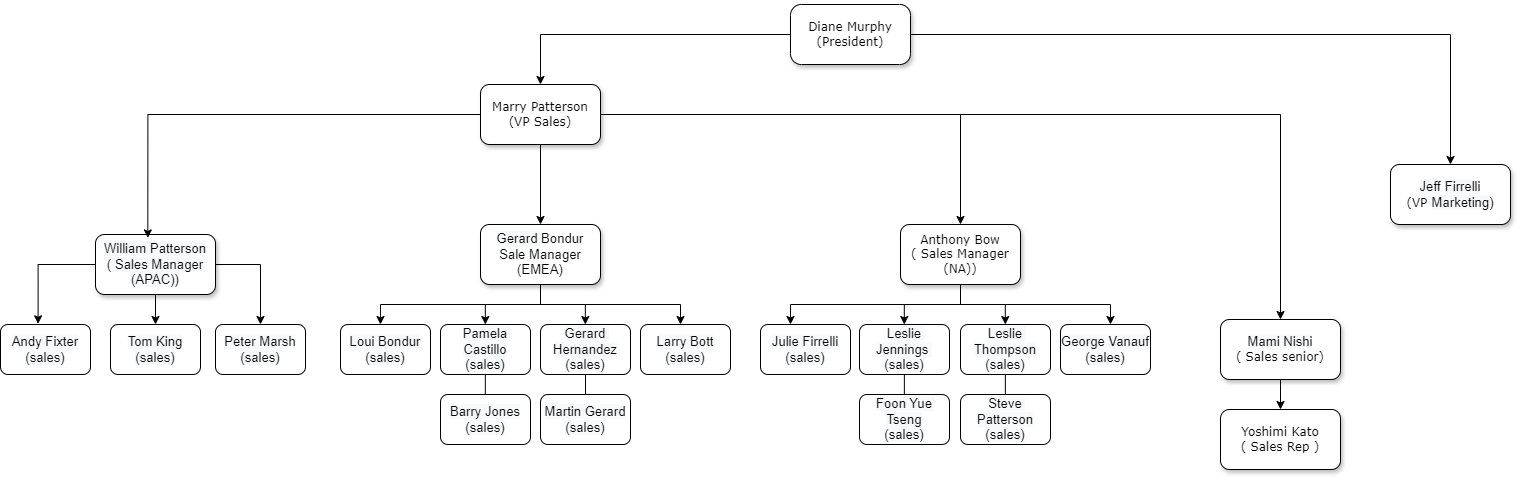

The diagram above was exported from draw.io. Its source (the exported page's mxGraphModel, read from the mxfile embedded in the PNG):
<mxGraphModel dx="3652" dy="1502" grid="1" gridSize="10" guides="1" tooltips="1" connect="1" arrows="1" fold="1" page="1" pageScale="1" pageWidth="1100" pageHeight="850" background="none" math="0" shadow="0">
  <root>
    <mxCell id="0" />
    <mxCell id="1" parent="0" />
    <mxCell id="is-eyad1ezGyat-0Gfr9-1" style="edgeStyle=orthogonalEdgeStyle;rounded=0;orthogonalLoop=1;jettySize=auto;html=1;entryX=0.5;entryY=0;entryDx=0;entryDy=0;" parent="1" source="62893188c0fa7362-1" target="62893188c0fa7362-2" edge="1">
      <mxGeometry relative="1" as="geometry" />
    </mxCell>
    <mxCell id="is-eyad1ezGyat-0Gfr9-2" style="edgeStyle=orthogonalEdgeStyle;rounded=0;orthogonalLoop=1;jettySize=auto;html=1;entryX=0.5;entryY=0;entryDx=0;entryDy=0;" parent="1" source="62893188c0fa7362-1" target="62893188c0fa7362-3" edge="1">
      <mxGeometry relative="1" as="geometry" />
    </mxCell>
    <mxCell id="62893188c0fa7362-1" value="Diane Murphy&lt;div&gt;(President)&lt;/div&gt;" style="whiteSpace=wrap;html=1;rounded=1;shadow=1;labelBackgroundColor=none;strokeWidth=1;fontFamily=Verdana;fontSize=12;align=center;arcSize=18;" parent="1" vertex="1">
      <mxGeometry x="650" y="20" width="120" height="60" as="geometry" />
    </mxCell>
    <mxCell id="is-eyad1ezGyat-0Gfr9-3" style="edgeStyle=orthogonalEdgeStyle;rounded=0;orthogonalLoop=1;jettySize=auto;html=1;exitX=0.5;exitY=1;exitDx=0;exitDy=0;entryX=0.5;entryY=0;entryDx=0;entryDy=0;" parent="1" source="62893188c0fa7362-2" target="62893188c0fa7362-8" edge="1">
      <mxGeometry relative="1" as="geometry" />
    </mxCell>
    <mxCell id="is-eyad1ezGyat-0Gfr9-5" style="edgeStyle=orthogonalEdgeStyle;rounded=0;orthogonalLoop=1;jettySize=auto;html=1;exitX=1;exitY=0.5;exitDx=0;exitDy=0;entryX=0.5;entryY=0;entryDx=0;entryDy=0;" parent="1" source="62893188c0fa7362-2" target="62893188c0fa7362-13" edge="1">
      <mxGeometry relative="1" as="geometry" />
    </mxCell>
    <mxCell id="is-eyad1ezGyat-0Gfr9-54" style="edgeStyle=orthogonalEdgeStyle;rounded=0;orthogonalLoop=1;jettySize=auto;html=1;" parent="1" source="62893188c0fa7362-2" target="is-eyad1ezGyat-0Gfr9-22" edge="1">
      <mxGeometry relative="1" as="geometry" />
    </mxCell>
    <mxCell id="62893188c0fa7362-2" value="&lt;span&gt;Marry Patterson&lt;/span&gt;&lt;div&gt;&lt;span&gt;(VP Sales)&lt;/span&gt;&lt;/div&gt;" style="whiteSpace=wrap;html=1;rounded=1;shadow=1;labelBackgroundColor=none;strokeWidth=1;fontFamily=Verdana;fontSize=12;align=center;" parent="1" vertex="1">
      <mxGeometry x="340" y="100" width="120" height="60" as="geometry" />
    </mxCell>
    <mxCell id="62893188c0fa7362-3" value="&lt;span style=&quot;font-family: sans-serif; font-size: 13.12px; text-align: left; white-space-collapse: preserve; background-color: rgb(248, 249, 250);&quot;&gt;Jeff&lt;/span&gt;&lt;span&gt;&amp;nbsp;&lt;/span&gt;&lt;span style=&quot;font-family: sans-serif; font-size: 13.12px; text-align: left; white-space-collapse: preserve; background-color: rgb(248, 249, 250);&quot;&gt;Firrelli&lt;/span&gt;&lt;div&gt;&lt;span&gt;(VP&amp;nbsp;&lt;/span&gt;&lt;span style=&quot;background-color: rgb(248, 249, 250); font-family: sans-serif; font-size: 13.12px; text-align: left; white-space-collapse: preserve;&quot;&gt;Marketing)&lt;/span&gt;&lt;/div&gt;" style="whiteSpace=wrap;html=1;rounded=1;shadow=1;labelBackgroundColor=none;strokeWidth=1;fontFamily=Verdana;fontSize=12;align=center;" parent="1" vertex="1">
      <mxGeometry x="1250" y="180" width="120" height="60" as="geometry" />
    </mxCell>
    <mxCell id="62893188c0fa7362-8" value="&lt;span style=&quot;font-family: sans-serif; font-size: 13.12px; text-align: left; white-space-collapse: preserve; background-color: rgb(248, 249, 250);&quot;&gt;Gerard &lt;/span&gt;&lt;font face=&quot;sans-serif&quot;&gt;&lt;span style=&quot;font-size: 13.12px; white-space-collapse: preserve;&quot;&gt;Bondur&lt;/span&gt;&lt;/font&gt;&lt;div&gt;&lt;font face=&quot;sans-serif&quot;&gt;&lt;span style=&quot;font-size: 13.12px; white-space-collapse: preserve;&quot;&gt;Sale Manager (EMEA)&lt;/span&gt;&lt;br&gt;&lt;/font&gt;&lt;/div&gt;" style="whiteSpace=wrap;html=1;rounded=1;shadow=1;labelBackgroundColor=none;strokeWidth=1;fontFamily=Verdana;fontSize=12;align=center;" parent="1" vertex="1">
      <mxGeometry x="340" y="240" width="120" height="60" as="geometry" />
    </mxCell>
    <mxCell id="is-eyad1ezGyat-0Gfr9-24" style="edgeStyle=orthogonalEdgeStyle;rounded=0;orthogonalLoop=1;jettySize=auto;html=1;entryX=0.5;entryY=0;entryDx=0;entryDy=0;" parent="1" source="62893188c0fa7362-12" target="is-eyad1ezGyat-0Gfr9-20" edge="1">
      <mxGeometry relative="1" as="geometry">
        <Array as="points">
          <mxPoint x="120" y="280" />
        </Array>
      </mxGeometry>
    </mxCell>
    <mxCell id="is-eyad1ezGyat-0Gfr9-25" style="edgeStyle=orthogonalEdgeStyle;rounded=0;orthogonalLoop=1;jettySize=auto;html=1;exitX=0.5;exitY=1;exitDx=0;exitDy=0;" parent="1" source="62893188c0fa7362-12" target="is-eyad1ezGyat-0Gfr9-21" edge="1">
      <mxGeometry relative="1" as="geometry" />
    </mxCell>
    <mxCell id="62893188c0fa7362-12" value="&lt;span style=&quot;font-family: sans-serif; font-size: 13.12px; text-align: left; white-space-collapse: preserve; background-color: rgb(248, 249, 250);&quot;&gt;William &lt;/span&gt;&lt;span style=&quot;font-family: sans-serif; font-size: 13.12px; text-align: left; white-space-collapse: preserve; background-color: rgb(248, 249, 250);&quot;&gt;Patterson&lt;/span&gt;&lt;div&gt;&lt;span style=&quot;font-family: sans-serif; font-size: 13.12px; text-align: left; white-space-collapse: preserve; background-color: rgb(248, 249, 250);&quot;&gt;( &lt;/span&gt;&lt;span style=&quot;background-color: rgb(248, 249, 250); font-family: sans-serif; font-size: 13.12px; text-align: left; white-space-collapse: preserve;&quot;&gt;Sales Manager (APAC))&lt;/span&gt;&lt;/div&gt;" style="whiteSpace=wrap;html=1;rounded=1;shadow=1;labelBackgroundColor=none;strokeWidth=1;fontFamily=Verdana;fontSize=12;align=center;" parent="1" vertex="1">
      <mxGeometry x="-45" y="250" width="120" height="60" as="geometry" />
    </mxCell>
    <mxCell id="62893188c0fa7362-13" value="Anthony&amp;nbsp;Bow&lt;br&gt;&lt;div&gt;(&amp;nbsp;Sales Manager (NA))&lt;/div&gt;" style="whiteSpace=wrap;html=1;rounded=1;shadow=1;labelBackgroundColor=none;strokeWidth=1;fontFamily=Verdana;fontSize=12;align=center;" parent="1" vertex="1">
      <mxGeometry x="760" y="240" width="120" height="60" as="geometry" />
    </mxCell>
    <mxCell id="is-eyad1ezGyat-0Gfr9-4" style="edgeStyle=orthogonalEdgeStyle;rounded=0;orthogonalLoop=1;jettySize=auto;html=1;exitX=0;exitY=0.5;exitDx=0;exitDy=0;entryX=0.436;entryY=0.057;entryDx=0;entryDy=0;entryPerimeter=0;" parent="1" source="62893188c0fa7362-2" target="62893188c0fa7362-12" edge="1">
      <mxGeometry relative="1" as="geometry" />
    </mxCell>
    <mxCell id="is-eyad1ezGyat-0Gfr9-6" value="&lt;span style=&quot;font-family: sans-serif; font-size: 13.12px; text-align: left; white-space-collapse: preserve; background-color: rgb(248, 249, 250);&quot;&gt;Leslie Jennings &lt;/span&gt;&lt;div&gt;&lt;span style=&quot;font-family: sans-serif; font-size: 13.12px; text-align: left; white-space-collapse: preserve; background-color: rgb(248, 249, 250);&quot;&gt;(sales)&lt;/span&gt;&lt;/div&gt;" style="rounded=1;whiteSpace=wrap;html=1;" parent="1" vertex="1">
      <mxGeometry x="719" y="340" width="90" height="50" as="geometry" />
    </mxCell>
    <mxCell id="is-eyad1ezGyat-0Gfr9-8" value="&lt;span style=&quot;font-family: sans-serif; font-size: 13.12px; text-align: left; white-space-collapse: preserve; background-color: rgb(248, 249, 250);&quot;&gt;Leslie Thompson&lt;/span&gt;&lt;div&gt;&lt;span style=&quot;font-family: sans-serif; font-size: 13.12px; text-align: left; white-space-collapse: preserve; background-color: rgb(248, 249, 250);&quot;&gt;(sales)&lt;/span&gt;&lt;span style=&quot;font-family: sans-serif; font-size: 13.12px; text-align: left; white-space-collapse: preserve; background-color: rgb(248, 249, 250);&quot;&gt;&lt;br&gt;&lt;/span&gt;&lt;/div&gt;" style="rounded=1;whiteSpace=wrap;html=1;" parent="1" vertex="1">
      <mxGeometry x="820" y="340" width="90" height="50" as="geometry" />
    </mxCell>
    <mxCell id="is-eyad1ezGyat-0Gfr9-9" value="&lt;span style=&quot;font-family: sans-serif; font-size: 13.12px; text-align: left; white-space-collapse: preserve; background-color: rgb(248, 249, 250);&quot;&gt;Steve Patterson&lt;/span&gt;&lt;div&gt;&lt;span style=&quot;font-family: sans-serif; font-size: 13.12px; text-align: left; white-space-collapse: preserve; background-color: rgb(248, 249, 250);&quot;&gt;(sales)&lt;/span&gt;&lt;span style=&quot;font-family: sans-serif; font-size: 13.12px; text-align: left; white-space-collapse: preserve; background-color: rgb(248, 249, 250);&quot;&gt;&lt;br&gt;&lt;/span&gt;&lt;/div&gt;" style="rounded=1;whiteSpace=wrap;html=1;" parent="1" vertex="1">
      <mxGeometry x="820" y="410" width="90" height="50" as="geometry" />
    </mxCell>
    <mxCell id="is-eyad1ezGyat-0Gfr9-10" value="&lt;span style=&quot;font-family: sans-serif; font-size: 13.12px; text-align: left; white-space-collapse: preserve; background-color: rgb(248, 249, 250);&quot;&gt;Julie Firrelli&lt;/span&gt;&lt;div&gt;&lt;span style=&quot;font-family: sans-serif; font-size: 13.12px; text-align: left; white-space-collapse: preserve; background-color: rgb(248, 249, 250);&quot;&gt;(sales)&lt;/span&gt;&lt;span style=&quot;font-family: sans-serif; font-size: 13.12px; text-align: left; white-space-collapse: preserve; background-color: rgb(248, 249, 250);&quot;&gt;&lt;br&gt;&lt;/span&gt;&lt;/div&gt;" style="rounded=1;whiteSpace=wrap;html=1;" parent="1" vertex="1">
      <mxGeometry x="620" y="340" width="90" height="50" as="geometry" />
    </mxCell>
    <mxCell id="is-eyad1ezGyat-0Gfr9-11" value="&lt;span style=&quot;font-family: sans-serif; font-size: 13.12px; text-align: left; white-space-collapse: preserve; background-color: rgb(248, 249, 250);&quot;&gt;Foon Yue Tseng&lt;/span&gt;&lt;div&gt;&lt;span style=&quot;font-family: sans-serif; font-size: 13.12px; text-align: left; white-space-collapse: preserve; background-color: rgb(248, 249, 250);&quot;&gt;(sales)&lt;/span&gt;&lt;span style=&quot;font-family: sans-serif; font-size: 13.12px; text-align: left; white-space-collapse: preserve; background-color: rgb(248, 249, 250);&quot;&gt;&lt;br&gt;&lt;/span&gt;&lt;/div&gt;" style="rounded=1;whiteSpace=wrap;html=1;" parent="1" vertex="1">
      <mxGeometry x="719" y="410" width="90" height="50" as="geometry" />
    </mxCell>
    <mxCell id="is-eyad1ezGyat-0Gfr9-12" value="&lt;span style=&quot;font-family: sans-serif; font-size: 13.12px; text-align: left; white-space-collapse: preserve; background-color: rgb(248, 249, 250);&quot;&gt;George Vanauf&lt;/span&gt;&lt;div&gt;&lt;span style=&quot;font-family: sans-serif; font-size: 13.12px; text-align: left; white-space-collapse: preserve; background-color: rgb(248, 249, 250);&quot;&gt;(sales)&lt;/span&gt;&lt;span style=&quot;font-family: sans-serif; font-size: 13.12px; text-align: left; white-space-collapse: preserve; background-color: rgb(248, 249, 250);&quot;&gt;&lt;br&gt;&lt;/span&gt;&lt;/div&gt;" style="rounded=1;whiteSpace=wrap;html=1;" parent="1" vertex="1">
      <mxGeometry x="920" y="340" width="90" height="50" as="geometry" />
    </mxCell>
    <mxCell id="is-eyad1ezGyat-0Gfr9-13" value="&lt;div&gt;&lt;span style=&quot;font-family: sans-serif; font-size: 13.12px; text-align: left; white-space-collapse: preserve; background-color: rgb(248, 249, 250);&quot;&gt;Loui Bondur&lt;/span&gt;&lt;/div&gt;&lt;div&gt;&lt;span style=&quot;font-family: sans-serif; font-size: 13.12px; text-align: left; white-space-collapse: preserve; background-color: rgb(248, 249, 250);&quot;&gt;(sales)&lt;/span&gt;&lt;/div&gt;" style="rounded=1;whiteSpace=wrap;html=1;" parent="1" vertex="1">
      <mxGeometry x="200" y="340" width="90" height="50" as="geometry" />
    </mxCell>
    <mxCell id="is-eyad1ezGyat-0Gfr9-14" value="&lt;div&gt;&lt;span style=&quot;font-family: sans-serif; font-size: 13.12px; text-align: left; white-space-collapse: preserve; background-color: rgb(248, 249, 250);&quot;&gt;Gerard Hernandez&lt;/span&gt;&lt;/div&gt;&lt;div&gt;&lt;span style=&quot;font-family: sans-serif; font-size: 13.12px; text-align: left; white-space-collapse: preserve; background-color: rgb(248, 249, 250);&quot;&gt;(sales)&lt;/span&gt;&lt;span style=&quot;font-family: sans-serif; font-size: 13.12px; text-align: left; white-space-collapse: preserve; background-color: rgb(248, 249, 250);&quot;&gt;&lt;br&gt;&lt;/span&gt;&lt;/div&gt;" style="rounded=1;whiteSpace=wrap;html=1;" parent="1" vertex="1">
      <mxGeometry x="400" y="340" width="90" height="50" as="geometry" />
    </mxCell>
    <mxCell id="is-eyad1ezGyat-0Gfr9-15" value="&lt;div&gt;&lt;span style=&quot;font-family: sans-serif; font-size: 13.12px; text-align: left; white-space-collapse: preserve; background-color: rgb(248, 249, 250);&quot;&gt;Larry Bott&lt;/span&gt;&lt;/div&gt;&lt;div&gt;&lt;span style=&quot;font-family: sans-serif; font-size: 13.12px; text-align: left; white-space-collapse: preserve; background-color: rgb(248, 249, 250);&quot;&gt;(sales)&lt;/span&gt;&lt;span style=&quot;font-family: sans-serif; font-size: 13.12px; text-align: left; white-space-collapse: preserve; background-color: rgb(248, 249, 250);&quot;&gt;&lt;br&gt;&lt;/span&gt;&lt;/div&gt;" style="rounded=1;whiteSpace=wrap;html=1;" parent="1" vertex="1">
      <mxGeometry x="500" y="340" width="90" height="50" as="geometry" />
    </mxCell>
    <mxCell id="is-eyad1ezGyat-0Gfr9-16" value="&lt;div&gt;&lt;span style=&quot;font-family: sans-serif; font-size: 13.12px; text-align: left; white-space-collapse: preserve; background-color: rgb(248, 249, 250);&quot;&gt;Pamela Castillo&lt;/span&gt;&lt;/div&gt;&lt;div&gt;&lt;span style=&quot;font-family: sans-serif; font-size: 13.12px; text-align: left; white-space-collapse: preserve; background-color: rgb(248, 249, 250);&quot;&gt;(sales)&lt;/span&gt;&lt;span style=&quot;font-family: sans-serif; font-size: 13.12px; text-align: left; white-space-collapse: preserve; background-color: rgb(248, 249, 250);&quot;&gt;&lt;br&gt;&lt;/span&gt;&lt;/div&gt;" style="rounded=1;whiteSpace=wrap;html=1;" parent="1" vertex="1">
      <mxGeometry x="300" y="340" width="90" height="50" as="geometry" />
    </mxCell>
    <mxCell id="is-eyad1ezGyat-0Gfr9-17" value="&lt;div&gt;&lt;span style=&quot;font-family: sans-serif; font-size: 13.12px; text-align: left; white-space-collapse: preserve; background-color: rgb(248, 249, 250);&quot;&gt;Barry Jones&lt;/span&gt;&lt;/div&gt;&lt;div&gt;&lt;span style=&quot;font-family: sans-serif; font-size: 13.12px; text-align: left; white-space-collapse: preserve; background-color: rgb(248, 249, 250);&quot;&gt;(sales)&lt;/span&gt;&lt;span style=&quot;font-family: sans-serif; font-size: 13.12px; text-align: left; white-space-collapse: preserve; background-color: rgb(248, 249, 250);&quot;&gt;&lt;br&gt;&lt;/span&gt;&lt;/div&gt;" style="rounded=1;whiteSpace=wrap;html=1;" parent="1" vertex="1">
      <mxGeometry x="300" y="410" width="90" height="50" as="geometry" />
    </mxCell>
    <mxCell id="is-eyad1ezGyat-0Gfr9-18" value="&lt;div&gt;&lt;span style=&quot;font-family: sans-serif; font-size: 13.12px; text-align: left; white-space-collapse: preserve; background-color: rgb(248, 249, 250);&quot;&gt;Martin Gerard&lt;/span&gt;&lt;/div&gt;&lt;div&gt;&lt;span style=&quot;font-family: sans-serif; font-size: 13.12px; text-align: left; white-space-collapse: preserve; background-color: rgb(248, 249, 250);&quot;&gt;(sales)&lt;/span&gt;&lt;span style=&quot;font-family: sans-serif; font-size: 13.12px; text-align: left; white-space-collapse: preserve; background-color: rgb(248, 249, 250);&quot;&gt;&lt;br&gt;&lt;/span&gt;&lt;/div&gt;" style="rounded=1;whiteSpace=wrap;html=1;" parent="1" vertex="1">
      <mxGeometry x="400" y="410" width="90" height="50" as="geometry" />
    </mxCell>
    <mxCell id="is-eyad1ezGyat-0Gfr9-19" value="&lt;div&gt;&lt;span style=&quot;background-color: rgb(248, 249, 250); font-family: sans-serif; font-size: 13.12px; text-align: left; white-space-collapse: preserve;&quot;&gt;Andy Fixter&lt;/span&gt;&lt;/div&gt;&lt;div&gt;&lt;span style=&quot;background-color: rgb(248, 249, 250); font-family: sans-serif; font-size: 13.12px; text-align: left; white-space-collapse: preserve;&quot;&gt;(sales)&lt;/span&gt;&lt;br&gt;&lt;/div&gt;" style="rounded=1;whiteSpace=wrap;html=1;" parent="1" vertex="1">
      <mxGeometry x="-140" y="340" width="90" height="50" as="geometry" />
    </mxCell>
    <mxCell id="is-eyad1ezGyat-0Gfr9-20" value="&lt;div&gt;&lt;span style=&quot;font-family: sans-serif; font-size: 13.12px; text-align: left; white-space-collapse: preserve; background-color: rgb(248, 249, 250);&quot;&gt;Peter Marsh&lt;/span&gt;&lt;br&gt;&lt;/div&gt;&lt;div&gt;&lt;span style=&quot;font-family: sans-serif; font-size: 13.12px; text-align: left; white-space-collapse: preserve; background-color: rgb(248, 249, 250);&quot;&gt;(sales)&lt;/span&gt;&lt;span style=&quot;font-family: sans-serif; font-size: 13.12px; text-align: left; white-space-collapse: preserve; background-color: rgb(248, 249, 250);&quot;&gt;&lt;br&gt;&lt;/span&gt;&lt;/div&gt;" style="rounded=1;whiteSpace=wrap;html=1;" parent="1" vertex="1">
      <mxGeometry x="75" y="340" width="90" height="50" as="geometry" />
    </mxCell>
    <mxCell id="is-eyad1ezGyat-0Gfr9-21" value="&lt;div&gt;&lt;span style=&quot;background-color: rgb(248, 249, 250); font-family: sans-serif; font-size: 13.12px; text-align: left; white-space-collapse: preserve;&quot;&gt;Tom King&lt;/span&gt;&lt;/div&gt;&lt;div&gt;&lt;span style=&quot;background-color: rgb(248, 249, 250); font-family: sans-serif; font-size: 13.12px; text-align: left; white-space-collapse: preserve;&quot;&gt;(sales)&lt;/span&gt;&lt;br&gt;&lt;/div&gt;" style="rounded=1;whiteSpace=wrap;html=1;" parent="1" vertex="1">
      <mxGeometry x="-30" y="340" width="90" height="50" as="geometry" />
    </mxCell>
    <mxCell id="is-eyad1ezGyat-0Gfr9-56" value="" style="edgeStyle=orthogonalEdgeStyle;rounded=0;orthogonalLoop=1;jettySize=auto;html=1;" parent="1" source="is-eyad1ezGyat-0Gfr9-22" target="is-eyad1ezGyat-0Gfr9-55" edge="1">
      <mxGeometry relative="1" as="geometry" />
    </mxCell>
    <mxCell id="is-eyad1ezGyat-0Gfr9-22" value="&lt;span style=&quot;font-family: sans-serif; font-size: 13.12px; text-align: left; white-space-collapse: preserve; background-color: rgb(248, 249, 250);&quot;&gt;Mami Nishi&lt;/span&gt;&lt;br&gt;&lt;div&gt;(&amp;nbsp;Sales senior)&lt;/div&gt;" style="whiteSpace=wrap;html=1;rounded=1;shadow=1;labelBackgroundColor=none;strokeWidth=1;fontFamily=Verdana;fontSize=12;align=center;" parent="1" vertex="1">
      <mxGeometry x="1080" y="335" width="120" height="60" as="geometry" />
    </mxCell>
    <mxCell id="is-eyad1ezGyat-0Gfr9-23" style="edgeStyle=orthogonalEdgeStyle;rounded=0;orthogonalLoop=1;jettySize=auto;html=1;entryX=0.418;entryY=-0.014;entryDx=0;entryDy=0;entryPerimeter=0;" parent="1" source="62893188c0fa7362-12" target="is-eyad1ezGyat-0Gfr9-19" edge="1">
      <mxGeometry relative="1" as="geometry" />
    </mxCell>
    <mxCell id="is-eyad1ezGyat-0Gfr9-33" value="" style="endArrow=none;html=1;rounded=0;" parent="1" edge="1">
      <mxGeometry width="50" height="50" relative="1" as="geometry">
        <mxPoint x="240" y="320" as="sourcePoint" />
        <mxPoint x="540" y="320" as="targetPoint" />
        <Array as="points" />
      </mxGeometry>
    </mxCell>
    <mxCell id="is-eyad1ezGyat-0Gfr9-35" value="" style="endArrow=classic;html=1;rounded=0;entryX=0.444;entryY=0;entryDx=0;entryDy=0;entryPerimeter=0;" parent="1" target="is-eyad1ezGyat-0Gfr9-13" edge="1">
      <mxGeometry width="50" height="50" relative="1" as="geometry">
        <mxPoint x="240" y="320" as="sourcePoint" />
        <mxPoint x="460" y="280" as="targetPoint" />
      </mxGeometry>
    </mxCell>
    <mxCell id="is-eyad1ezGyat-0Gfr9-40" value="" style="endArrow=classic;html=1;rounded=0;entryX=0.444;entryY=0;entryDx=0;entryDy=0;entryPerimeter=0;" parent="1" edge="1">
      <mxGeometry width="50" height="50" relative="1" as="geometry">
        <mxPoint x="540" y="320" as="sourcePoint" />
        <mxPoint x="540" y="340" as="targetPoint" />
      </mxGeometry>
    </mxCell>
    <mxCell id="is-eyad1ezGyat-0Gfr9-41" value="" style="endArrow=classic;html=1;rounded=0;entryX=0.444;entryY=0;entryDx=0;entryDy=0;entryPerimeter=0;" parent="1" edge="1">
      <mxGeometry width="50" height="50" relative="1" as="geometry">
        <mxPoint x="444.83" y="320" as="sourcePoint" />
        <mxPoint x="444.83" y="340" as="targetPoint" />
      </mxGeometry>
    </mxCell>
    <mxCell id="is-eyad1ezGyat-0Gfr9-42" value="" style="endArrow=classic;html=1;rounded=0;entryX=0.444;entryY=0;entryDx=0;entryDy=0;entryPerimeter=0;" parent="1" edge="1">
      <mxGeometry width="50" height="50" relative="1" as="geometry">
        <mxPoint x="344.83000000000004" y="320" as="sourcePoint" />
        <mxPoint x="344.83000000000004" y="340" as="targetPoint" />
      </mxGeometry>
    </mxCell>
    <mxCell id="is-eyad1ezGyat-0Gfr9-43" value="" style="endArrow=none;html=1;rounded=0;entryX=0.5;entryY=1;entryDx=0;entryDy=0;exitX=0.5;exitY=0;exitDx=0;exitDy=0;" parent="1" source="is-eyad1ezGyat-0Gfr9-18" target="is-eyad1ezGyat-0Gfr9-14" edge="1">
      <mxGeometry width="50" height="50" relative="1" as="geometry">
        <mxPoint x="400" y="430" as="sourcePoint" />
        <mxPoint x="450" y="380" as="targetPoint" />
      </mxGeometry>
    </mxCell>
    <mxCell id="is-eyad1ezGyat-0Gfr9-44" value="" style="endArrow=none;html=1;rounded=0;entryX=0.5;entryY=1;entryDx=0;entryDy=0;exitX=0.5;exitY=0;exitDx=0;exitDy=0;" parent="1" edge="1">
      <mxGeometry width="50" height="50" relative="1" as="geometry">
        <mxPoint x="344.83" y="410" as="sourcePoint" />
        <mxPoint x="344.83" y="390" as="targetPoint" />
      </mxGeometry>
    </mxCell>
    <mxCell id="is-eyad1ezGyat-0Gfr9-45" value="" style="endArrow=none;html=1;rounded=0;" parent="1" edge="1">
      <mxGeometry width="50" height="50" relative="1" as="geometry">
        <mxPoint x="650" y="320" as="sourcePoint" />
        <mxPoint x="970" y="320" as="targetPoint" />
        <Array as="points" />
      </mxGeometry>
    </mxCell>
    <mxCell id="is-eyad1ezGyat-0Gfr9-46" value="" style="endArrow=classic;html=1;rounded=0;entryX=0.444;entryY=0;entryDx=0;entryDy=0;entryPerimeter=0;" parent="1" edge="1">
      <mxGeometry width="50" height="50" relative="1" as="geometry">
        <mxPoint x="650" y="320" as="sourcePoint" />
        <mxPoint x="650" y="340" as="targetPoint" />
      </mxGeometry>
    </mxCell>
    <mxCell id="is-eyad1ezGyat-0Gfr9-47" value="" style="endArrow=classic;html=1;rounded=0;" parent="1" edge="1">
      <mxGeometry width="50" height="50" relative="1" as="geometry">
        <mxPoint x="970" y="320" as="sourcePoint" />
        <mxPoint x="970" y="340" as="targetPoint" />
      </mxGeometry>
    </mxCell>
    <mxCell id="is-eyad1ezGyat-0Gfr9-48" value="" style="endArrow=classic;html=1;rounded=0;entryX=0.444;entryY=0;entryDx=0;entryDy=0;entryPerimeter=0;" parent="1" edge="1">
      <mxGeometry width="50" height="50" relative="1" as="geometry">
        <mxPoint x="864.8" y="320" as="sourcePoint" />
        <mxPoint x="864.8" y="340" as="targetPoint" />
      </mxGeometry>
    </mxCell>
    <mxCell id="is-eyad1ezGyat-0Gfr9-49" value="" style="endArrow=classic;html=1;rounded=0;entryX=0.444;entryY=0;entryDx=0;entryDy=0;entryPerimeter=0;" parent="1" edge="1">
      <mxGeometry width="50" height="50" relative="1" as="geometry">
        <mxPoint x="763.8000000000001" y="320" as="sourcePoint" />
        <mxPoint x="763.8000000000001" y="340" as="targetPoint" />
      </mxGeometry>
    </mxCell>
    <mxCell id="is-eyad1ezGyat-0Gfr9-50" value="" style="endArrow=none;html=1;rounded=0;entryX=0.5;entryY=1;entryDx=0;entryDy=0;exitX=0.5;exitY=0;exitDx=0;exitDy=0;" parent="1" edge="1">
      <mxGeometry width="50" height="50" relative="1" as="geometry">
        <mxPoint x="763.86" y="410" as="sourcePoint" />
        <mxPoint x="763.86" y="390" as="targetPoint" />
      </mxGeometry>
    </mxCell>
    <mxCell id="is-eyad1ezGyat-0Gfr9-51" value="" style="endArrow=none;html=1;rounded=0;entryX=0.5;entryY=1;entryDx=0;entryDy=0;exitX=0.5;exitY=0;exitDx=0;exitDy=0;" parent="1" edge="1">
      <mxGeometry width="50" height="50" relative="1" as="geometry">
        <mxPoint x="864.86" y="410" as="sourcePoint" />
        <mxPoint x="864.86" y="390" as="targetPoint" />
      </mxGeometry>
    </mxCell>
    <mxCell id="is-eyad1ezGyat-0Gfr9-52" value="" style="endArrow=none;html=1;rounded=0;entryX=0.5;entryY=1;entryDx=0;entryDy=0;exitX=0.5;exitY=0;exitDx=0;exitDy=0;" parent="1" edge="1">
      <mxGeometry width="50" height="50" relative="1" as="geometry">
        <mxPoint x="820" y="320" as="sourcePoint" />
        <mxPoint x="820" y="300" as="targetPoint" />
      </mxGeometry>
    </mxCell>
    <mxCell id="is-eyad1ezGyat-0Gfr9-53" value="" style="endArrow=none;html=1;rounded=0;entryX=0.5;entryY=1;entryDx=0;entryDy=0;exitX=0.5;exitY=0;exitDx=0;exitDy=0;" parent="1" edge="1">
      <mxGeometry width="50" height="50" relative="1" as="geometry">
        <mxPoint x="400" y="320" as="sourcePoint" />
        <mxPoint x="400" y="300" as="targetPoint" />
      </mxGeometry>
    </mxCell>
    <mxCell id="is-eyad1ezGyat-0Gfr9-55" value="Yoshimi Kato&lt;div&gt;(&amp;nbsp;Sales Rep )&lt;/div&gt;" style="whiteSpace=wrap;html=1;fontFamily=Verdana;rounded=1;shadow=1;labelBackgroundColor=none;strokeWidth=1;" parent="1" vertex="1">
      <mxGeometry x="1080" y="425" width="120" height="60" as="geometry" />
    </mxCell>
  </root>
</mxGraphModel>